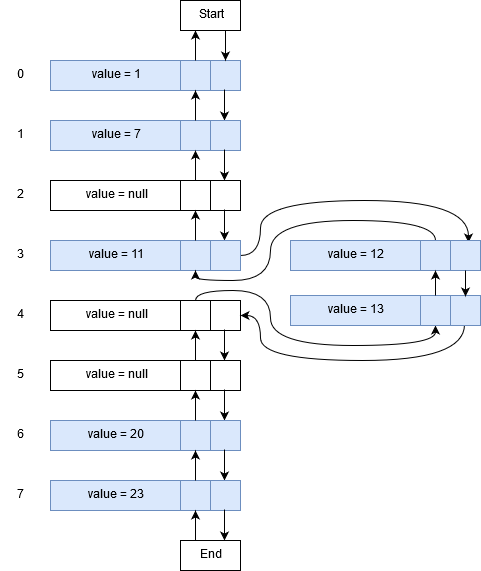

The diagram above was exported from draw.io. Its source (the exported page's mxGraphModel, read from the mxfile embedded in the PNG):
<mxGraphModel dx="1010" dy="617" grid="1" gridSize="10" guides="1" tooltips="1" connect="1" arrows="1" fold="1" page="1" pageScale="1" pageWidth="850" pageHeight="1100" math="0" shadow="0">
  <root>
    <mxCell id="0" />
    <mxCell id="1" parent="0" />
    <mxCell id="2" value="" style="rounded=0;whiteSpace=wrap;html=1;fillColor=#dae8fc;strokeColor=#6c8ebf;" vertex="1" parent="1">
      <mxGeometry x="1450" y="972" width="190" height="30" as="geometry" />
    </mxCell>
    <mxCell id="3" value="" style="rounded=0;whiteSpace=wrap;html=1;fillColor=#dae8fc;strokeColor=#6c8ebf;" vertex="1" parent="1">
      <mxGeometry x="1580" y="972" width="30" height="30" as="geometry" />
    </mxCell>
    <mxCell id="4" value="" style="endArrow=classic;html=1;exitX=0.5;exitY=0;exitDx=0;exitDy=0;" edge="1" source="3" parent="1">
      <mxGeometry width="50" height="50" relative="1" as="geometry">
        <mxPoint x="1600" y="982" as="sourcePoint" />
        <mxPoint x="1595" y="942" as="targetPoint" />
      </mxGeometry>
    </mxCell>
    <mxCell id="5" value="" style="endArrow=classic;html=1;exitX=0.916;exitY=0.967;exitDx=0;exitDy=0;exitPerimeter=0;" edge="1" source="2" parent="1">
      <mxGeometry width="50" height="50" relative="1" as="geometry">
        <mxPoint x="1600" y="1052" as="sourcePoint" />
        <mxPoint x="1624" y="1032" as="targetPoint" />
      </mxGeometry>
    </mxCell>
    <mxCell id="6" value="0" style="text;html=1;strokeColor=none;fillColor=none;align=center;verticalAlign=middle;whiteSpace=wrap;rounded=0;" vertex="1" parent="1">
      <mxGeometry x="1400" y="977" width="40" height="20" as="geometry" />
    </mxCell>
    <mxCell id="7" value="value = 1" style="text;html=1;strokeColor=none;fillColor=none;align=center;verticalAlign=middle;whiteSpace=wrap;rounded=0;" vertex="1" parent="1">
      <mxGeometry x="1470" y="977" width="90" height="20" as="geometry" />
    </mxCell>
    <mxCell id="8" value="" style="rounded=0;whiteSpace=wrap;html=1;fillColor=#dae8fc;strokeColor=#6c8ebf;" vertex="1" parent="1">
      <mxGeometry x="1450" y="1032" width="190" height="30" as="geometry" />
    </mxCell>
    <mxCell id="9" value="" style="rounded=0;whiteSpace=wrap;html=1;fillColor=#dae8fc;strokeColor=#6c8ebf;" vertex="1" parent="1">
      <mxGeometry x="1580" y="1032" width="30" height="30" as="geometry" />
    </mxCell>
    <mxCell id="10" value="" style="endArrow=classic;html=1;exitX=0.5;exitY=0;exitDx=0;exitDy=0;" edge="1" source="9" parent="1">
      <mxGeometry width="50" height="50" relative="1" as="geometry">
        <mxPoint x="1600" y="1042" as="sourcePoint" />
        <mxPoint x="1595" y="1002" as="targetPoint" />
      </mxGeometry>
    </mxCell>
    <mxCell id="11" value="" style="endArrow=classic;html=1;exitX=0.916;exitY=0.967;exitDx=0;exitDy=0;exitPerimeter=0;" edge="1" source="8" parent="1">
      <mxGeometry width="50" height="50" relative="1" as="geometry">
        <mxPoint x="1600" y="1112" as="sourcePoint" />
        <mxPoint x="1624" y="1092" as="targetPoint" />
      </mxGeometry>
    </mxCell>
    <mxCell id="12" value="1" style="text;html=1;strokeColor=none;fillColor=none;align=center;verticalAlign=middle;whiteSpace=wrap;rounded=0;" vertex="1" parent="1">
      <mxGeometry x="1400" y="1037" width="40" height="20" as="geometry" />
    </mxCell>
    <mxCell id="13" value="value = 7" style="text;html=1;strokeColor=none;fillColor=none;align=center;verticalAlign=middle;whiteSpace=wrap;rounded=0;" vertex="1" parent="1">
      <mxGeometry x="1470" y="1037" width="90" height="20" as="geometry" />
    </mxCell>
    <mxCell id="14" value="" style="rounded=0;whiteSpace=wrap;html=1;" vertex="1" parent="1">
      <mxGeometry x="1450" y="1092" width="190" height="30" as="geometry" />
    </mxCell>
    <mxCell id="15" value="" style="rounded=0;whiteSpace=wrap;html=1;" vertex="1" parent="1">
      <mxGeometry x="1580" y="1092" width="30" height="30" as="geometry" />
    </mxCell>
    <mxCell id="16" value="" style="endArrow=classic;html=1;exitX=0.5;exitY=0;exitDx=0;exitDy=0;" edge="1" source="15" parent="1">
      <mxGeometry width="50" height="50" relative="1" as="geometry">
        <mxPoint x="1600" y="1102" as="sourcePoint" />
        <mxPoint x="1595" y="1062" as="targetPoint" />
      </mxGeometry>
    </mxCell>
    <mxCell id="17" value="" style="endArrow=classic;html=1;exitX=0.916;exitY=0.967;exitDx=0;exitDy=0;exitPerimeter=0;" edge="1" source="14" parent="1">
      <mxGeometry width="50" height="50" relative="1" as="geometry">
        <mxPoint x="1600" y="1172" as="sourcePoint" />
        <mxPoint x="1624" y="1152" as="targetPoint" />
      </mxGeometry>
    </mxCell>
    <mxCell id="18" value="2" style="text;html=1;strokeColor=none;fillColor=none;align=center;verticalAlign=middle;whiteSpace=wrap;rounded=0;" vertex="1" parent="1">
      <mxGeometry x="1400" y="1097" width="40" height="20" as="geometry" />
    </mxCell>
    <mxCell id="19" value="value = null" style="text;html=1;strokeColor=none;fillColor=none;align=center;verticalAlign=middle;whiteSpace=wrap;rounded=0;" vertex="1" parent="1">
      <mxGeometry x="1470" y="1097" width="90" height="20" as="geometry" />
    </mxCell>
    <mxCell id="20" style="edgeStyle=orthogonalEdgeStyle;rounded=0;orthogonalLoop=1;jettySize=auto;html=1;curved=1;exitX=1;exitY=0.5;exitDx=0;exitDy=0;entryX=0.936;entryY=0.052;entryDx=0;entryDy=0;entryPerimeter=0;" edge="1" source="21" target="54" parent="1">
      <mxGeometry relative="1" as="geometry">
        <mxPoint x="1868" y="1149" as="targetPoint" />
        <mxPoint x="1650" y="1167" as="sourcePoint" />
        <Array as="points">
          <mxPoint x="1660" y="1167" />
          <mxPoint x="1660" y="1112" />
          <mxPoint x="1868" y="1112" />
        </Array>
      </mxGeometry>
    </mxCell>
    <mxCell id="21" value="" style="rounded=0;whiteSpace=wrap;html=1;fillColor=#dae8fc;strokeColor=#6c8ebf;" vertex="1" parent="1">
      <mxGeometry x="1450" y="1152" width="190" height="30" as="geometry" />
    </mxCell>
    <mxCell id="22" value="" style="rounded=0;whiteSpace=wrap;html=1;fillColor=#dae8fc;strokeColor=#6c8ebf;" vertex="1" parent="1">
      <mxGeometry x="1580" y="1152" width="30" height="30" as="geometry" />
    </mxCell>
    <mxCell id="23" value="" style="endArrow=classic;html=1;exitX=0.5;exitY=0;exitDx=0;exitDy=0;" edge="1" source="22" parent="1">
      <mxGeometry width="50" height="50" relative="1" as="geometry">
        <mxPoint x="1600" y="1162" as="sourcePoint" />
        <mxPoint x="1595" y="1122" as="targetPoint" />
      </mxGeometry>
    </mxCell>
    <mxCell id="24" value="3" style="text;html=1;strokeColor=none;fillColor=none;align=center;verticalAlign=middle;whiteSpace=wrap;rounded=0;" vertex="1" parent="1">
      <mxGeometry x="1400" y="1157" width="40" height="20" as="geometry" />
    </mxCell>
    <mxCell id="25" value="value = 11" style="text;html=1;strokeColor=none;fillColor=none;align=center;verticalAlign=middle;whiteSpace=wrap;rounded=0;" vertex="1" parent="1">
      <mxGeometry x="1470" y="1157" width="90" height="20" as="geometry" />
    </mxCell>
    <mxCell id="26" value="" style="rounded=0;whiteSpace=wrap;html=1;" vertex="1" parent="1">
      <mxGeometry x="1450" y="1212" width="190" height="30" as="geometry" />
    </mxCell>
    <mxCell id="27" style="edgeStyle=orthogonalEdgeStyle;curved=1;rounded=0;orthogonalLoop=1;jettySize=auto;html=1;entryX=0.5;entryY=1;entryDx=0;entryDy=0;" edge="1" source="28" target="60" parent="1">
      <mxGeometry relative="1" as="geometry">
        <Array as="points">
          <mxPoint x="1595" y="1202" />
          <mxPoint x="1670" y="1202" />
          <mxPoint x="1670" y="1257" />
          <mxPoint x="1835" y="1257" />
        </Array>
      </mxGeometry>
    </mxCell>
    <mxCell id="28" value="" style="rounded=0;whiteSpace=wrap;html=1;" vertex="1" parent="1">
      <mxGeometry x="1580" y="1212" width="30" height="30" as="geometry" />
    </mxCell>
    <mxCell id="29" value="" style="endArrow=classic;html=1;exitX=0.916;exitY=0.967;exitDx=0;exitDy=0;exitPerimeter=0;" edge="1" source="26" parent="1">
      <mxGeometry width="50" height="50" relative="1" as="geometry">
        <mxPoint x="1600" y="1292" as="sourcePoint" />
        <mxPoint x="1624" y="1272" as="targetPoint" />
      </mxGeometry>
    </mxCell>
    <mxCell id="30" value="4" style="text;html=1;strokeColor=none;fillColor=none;align=center;verticalAlign=middle;whiteSpace=wrap;rounded=0;" vertex="1" parent="1">
      <mxGeometry x="1400" y="1217" width="40" height="20" as="geometry" />
    </mxCell>
    <mxCell id="31" value="value = null" style="text;html=1;strokeColor=none;fillColor=none;align=center;verticalAlign=middle;whiteSpace=wrap;rounded=0;" vertex="1" parent="1">
      <mxGeometry x="1470" y="1217" width="90" height="20" as="geometry" />
    </mxCell>
    <mxCell id="32" value="" style="rounded=0;whiteSpace=wrap;html=1;" vertex="1" parent="1">
      <mxGeometry x="1450" y="1272" width="190" height="30" as="geometry" />
    </mxCell>
    <mxCell id="33" value="" style="rounded=0;whiteSpace=wrap;html=1;" vertex="1" parent="1">
      <mxGeometry x="1580" y="1272" width="30" height="30" as="geometry" />
    </mxCell>
    <mxCell id="34" value="" style="endArrow=classic;html=1;exitX=0.5;exitY=0;exitDx=0;exitDy=0;" edge="1" source="33" parent="1">
      <mxGeometry width="50" height="50" relative="1" as="geometry">
        <mxPoint x="1600" y="1282" as="sourcePoint" />
        <mxPoint x="1595" y="1242" as="targetPoint" />
      </mxGeometry>
    </mxCell>
    <mxCell id="35" value="" style="endArrow=classic;html=1;exitX=0.916;exitY=0.967;exitDx=0;exitDy=0;exitPerimeter=0;" edge="1" source="32" parent="1">
      <mxGeometry width="50" height="50" relative="1" as="geometry">
        <mxPoint x="1600" y="1352" as="sourcePoint" />
        <mxPoint x="1624" y="1332" as="targetPoint" />
      </mxGeometry>
    </mxCell>
    <mxCell id="36" value="5" style="text;html=1;strokeColor=none;fillColor=none;align=center;verticalAlign=middle;whiteSpace=wrap;rounded=0;" vertex="1" parent="1">
      <mxGeometry x="1400" y="1277" width="40" height="20" as="geometry" />
    </mxCell>
    <mxCell id="37" value="value = null" style="text;html=1;strokeColor=none;fillColor=none;align=center;verticalAlign=middle;whiteSpace=wrap;rounded=0;" vertex="1" parent="1">
      <mxGeometry x="1470" y="1277" width="90" height="20" as="geometry" />
    </mxCell>
    <mxCell id="38" value="" style="rounded=0;whiteSpace=wrap;html=1;fillColor=#dae8fc;strokeColor=#6c8ebf;" vertex="1" parent="1">
      <mxGeometry x="1450" y="1332" width="190" height="30" as="geometry" />
    </mxCell>
    <mxCell id="39" value="" style="rounded=0;whiteSpace=wrap;html=1;fillColor=#dae8fc;strokeColor=#6c8ebf;" vertex="1" parent="1">
      <mxGeometry x="1580" y="1332" width="30" height="30" as="geometry" />
    </mxCell>
    <mxCell id="40" value="" style="endArrow=classic;html=1;exitX=0.5;exitY=0;exitDx=0;exitDy=0;" edge="1" source="39" parent="1">
      <mxGeometry width="50" height="50" relative="1" as="geometry">
        <mxPoint x="1600" y="1342" as="sourcePoint" />
        <mxPoint x="1595" y="1302" as="targetPoint" />
      </mxGeometry>
    </mxCell>
    <mxCell id="41" value="" style="endArrow=classic;html=1;exitX=0.916;exitY=0.967;exitDx=0;exitDy=0;exitPerimeter=0;" edge="1" source="38" parent="1">
      <mxGeometry width="50" height="50" relative="1" as="geometry">
        <mxPoint x="1600" y="1412" as="sourcePoint" />
        <mxPoint x="1624" y="1392" as="targetPoint" />
      </mxGeometry>
    </mxCell>
    <mxCell id="42" value="6" style="text;html=1;strokeColor=none;fillColor=none;align=center;verticalAlign=middle;whiteSpace=wrap;rounded=0;" vertex="1" parent="1">
      <mxGeometry x="1400" y="1337" width="40" height="20" as="geometry" />
    </mxCell>
    <mxCell id="43" value="value = 20" style="text;html=1;strokeColor=none;fillColor=none;align=center;verticalAlign=middle;whiteSpace=wrap;rounded=0;" vertex="1" parent="1">
      <mxGeometry x="1470" y="1337" width="90" height="20" as="geometry" />
    </mxCell>
    <mxCell id="44" value="" style="rounded=0;whiteSpace=wrap;html=1;fillColor=#dae8fc;strokeColor=#6c8ebf;" vertex="1" parent="1">
      <mxGeometry x="1450" y="1392" width="190" height="30" as="geometry" />
    </mxCell>
    <mxCell id="45" value="" style="rounded=0;whiteSpace=wrap;html=1;fillColor=#dae8fc;strokeColor=#6c8ebf;" vertex="1" parent="1">
      <mxGeometry x="1580" y="1392" width="30" height="30" as="geometry" />
    </mxCell>
    <mxCell id="46" value="" style="endArrow=classic;html=1;exitX=0.5;exitY=0;exitDx=0;exitDy=0;" edge="1" source="45" parent="1">
      <mxGeometry width="50" height="50" relative="1" as="geometry">
        <mxPoint x="1600" y="1402" as="sourcePoint" />
        <mxPoint x="1595" y="1362" as="targetPoint" />
      </mxGeometry>
    </mxCell>
    <mxCell id="47" value="" style="endArrow=classic;html=1;exitX=0.916;exitY=0.967;exitDx=0;exitDy=0;exitPerimeter=0;" edge="1" source="44" parent="1">
      <mxGeometry width="50" height="50" relative="1" as="geometry">
        <mxPoint x="1600" y="1472" as="sourcePoint" />
        <mxPoint x="1624" y="1452" as="targetPoint" />
      </mxGeometry>
    </mxCell>
    <mxCell id="48" value="7" style="text;html=1;strokeColor=none;fillColor=none;align=center;verticalAlign=middle;whiteSpace=wrap;rounded=0;" vertex="1" parent="1">
      <mxGeometry x="1400" y="1397" width="40" height="20" as="geometry" />
    </mxCell>
    <mxCell id="49" value="value = 23" style="text;html=1;strokeColor=none;fillColor=none;align=center;verticalAlign=middle;whiteSpace=wrap;rounded=0;" vertex="1" parent="1">
      <mxGeometry x="1470" y="1397" width="90" height="20" as="geometry" />
    </mxCell>
    <mxCell id="50" value="End" style="rounded=0;whiteSpace=wrap;html=1;" vertex="1" parent="1">
      <mxGeometry x="1580" y="1452" width="60" height="30" as="geometry" />
    </mxCell>
    <mxCell id="51" value="" style="endArrow=classic;html=1;exitX=0.25;exitY=0;exitDx=0;exitDy=0;entryX=0.5;entryY=1;entryDx=0;entryDy=0;" edge="1" source="50" target="45" parent="1">
      <mxGeometry width="50" height="50" relative="1" as="geometry">
        <mxPoint x="1605" y="982" as="sourcePoint" />
        <mxPoint x="1605" y="952" as="targetPoint" />
      </mxGeometry>
    </mxCell>
    <mxCell id="52" value="Start" style="rounded=0;whiteSpace=wrap;html=1;" vertex="1" parent="1">
      <mxGeometry x="1580" y="912" width="60" height="30" as="geometry" />
    </mxCell>
    <mxCell id="53" value="" style="endArrow=classic;html=1;exitX=0.75;exitY=1;exitDx=0;exitDy=0;" edge="1" source="52" parent="1">
      <mxGeometry width="50" height="50" relative="1" as="geometry">
        <mxPoint x="1634" y="1431" as="sourcePoint" />
        <mxPoint x="1625" y="972" as="targetPoint" />
      </mxGeometry>
    </mxCell>
    <mxCell id="54" value="" style="rounded=0;whiteSpace=wrap;html=1;fillColor=#dae8fc;strokeColor=#6c8ebf;" vertex="1" parent="1">
      <mxGeometry x="1690" y="1152" width="190" height="30" as="geometry" />
    </mxCell>
    <mxCell id="55" style="edgeStyle=orthogonalEdgeStyle;curved=1;rounded=0;orthogonalLoop=1;jettySize=auto;html=1;entryX=0.5;entryY=1;entryDx=0;entryDy=0;" edge="1" source="56" target="22" parent="1">
      <mxGeometry relative="1" as="geometry">
        <Array as="points">
          <mxPoint x="1835" y="1132" />
          <mxPoint x="1670" y="1132" />
          <mxPoint x="1670" y="1192" />
          <mxPoint x="1595" y="1192" />
        </Array>
      </mxGeometry>
    </mxCell>
    <mxCell id="56" value="" style="rounded=0;whiteSpace=wrap;html=1;fillColor=#dae8fc;strokeColor=#6c8ebf;" vertex="1" parent="1">
      <mxGeometry x="1820" y="1152" width="30" height="30" as="geometry" />
    </mxCell>
    <mxCell id="57" value="value = 12" style="text;html=1;strokeColor=none;fillColor=none;align=center;verticalAlign=middle;whiteSpace=wrap;rounded=0;" vertex="1" parent="1">
      <mxGeometry x="1710" y="1157" width="90" height="20" as="geometry" />
    </mxCell>
    <mxCell id="58" style="edgeStyle=orthogonalEdgeStyle;curved=1;rounded=0;orthogonalLoop=1;jettySize=auto;html=1;entryX=1;entryY=0.5;entryDx=0;entryDy=0;exitX=0.918;exitY=0.981;exitDx=0;exitDy=0;exitPerimeter=0;" edge="1" source="59" target="26" parent="1">
      <mxGeometry relative="1" as="geometry">
        <Array as="points">
          <mxPoint x="1864" y="1272" />
          <mxPoint x="1660" y="1272" />
          <mxPoint x="1660" y="1227" />
        </Array>
      </mxGeometry>
    </mxCell>
    <mxCell id="59" value="" style="rounded=0;whiteSpace=wrap;html=1;fillColor=#dae8fc;strokeColor=#6c8ebf;" vertex="1" parent="1">
      <mxGeometry x="1690" y="1207" width="190" height="30" as="geometry" />
    </mxCell>
    <mxCell id="60" value="" style="rounded=0;whiteSpace=wrap;html=1;fillColor=#dae8fc;strokeColor=#6c8ebf;" vertex="1" parent="1">
      <mxGeometry x="1820" y="1207" width="30" height="30" as="geometry" />
    </mxCell>
    <mxCell id="61" value="value = 13" style="text;html=1;strokeColor=none;fillColor=none;align=center;verticalAlign=middle;whiteSpace=wrap;rounded=0;" vertex="1" parent="1">
      <mxGeometry x="1710" y="1212" width="90" height="20" as="geometry" />
    </mxCell>
    <mxCell id="62" value="" style="endArrow=classic;html=1;exitX=0.921;exitY=0.986;exitDx=0;exitDy=0;exitPerimeter=0;entryX=0.921;entryY=0.048;entryDx=0;entryDy=0;entryPerimeter=0;" edge="1" source="54" target="59" parent="1">
      <mxGeometry width="50" height="50" relative="1" as="geometry">
        <mxPoint x="1633.857142857143" y="1131" as="sourcePoint" />
        <mxPoint x="1634" y="1162" as="targetPoint" />
      </mxGeometry>
    </mxCell>
    <mxCell id="63" value="" style="endArrow=classic;html=1;exitX=0.5;exitY=0;exitDx=0;exitDy=0;entryX=0.5;entryY=1;entryDx=0;entryDy=0;" edge="1" source="60" target="56" parent="1">
      <mxGeometry width="50" height="50" relative="1" as="geometry">
        <mxPoint x="1605.2857142857142" y="1161.857142857143" as="sourcePoint" />
        <mxPoint x="1605" y="1132" as="targetPoint" />
      </mxGeometry>
    </mxCell>
  </root>
</mxGraphModel>